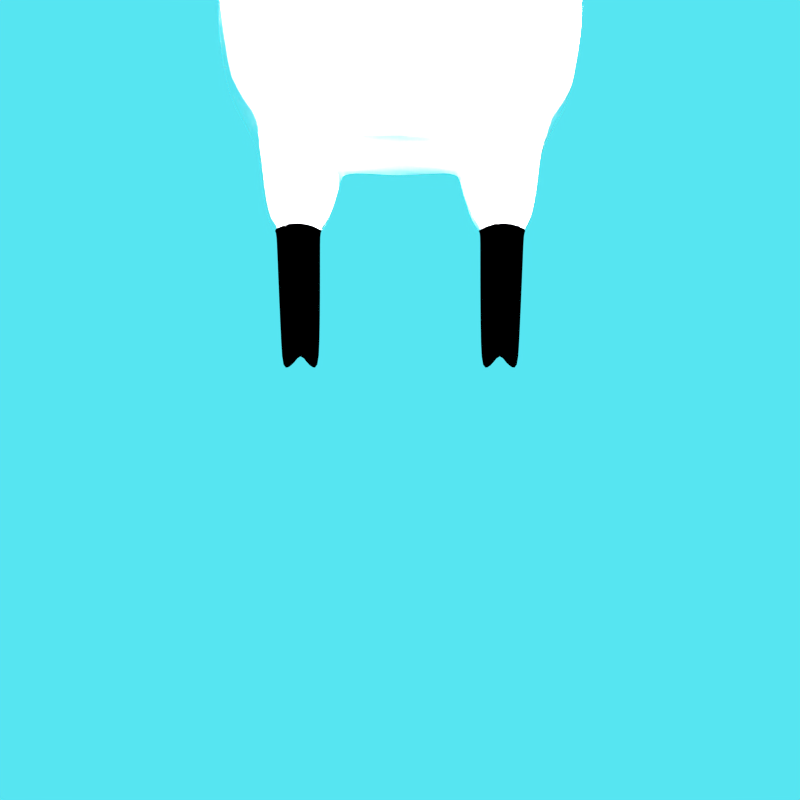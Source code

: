 # Source: blend.blend  (saved by Blender 2.77.0; exported with 4.5.12 LTS)
import bpy
from mathutils import Matrix  # noqa: F401  (used for matrix-valued properties, if any)

bpy.ops.wm.read_factory_settings(use_empty=True)
scene = bpy.context.scene
scene.name = 'Scene'

# ---- collections
col_collection_1 = bpy.data.collections.new('Collection 1'); scene.collection.children.link(col_collection_1)

# ---- materials (node trees are filled in below, after node groups)
mat_wool = bpy.data.materials.new('wool')
mat_wool.alpha_threshold = 0.0
mat_wool.use_transparent_shadow = False
mat_wool.diffuse_color = (1.0, 1.0, 1.0, 1.0)
mat_wool.roughness = 0.5
mat_black = bpy.data.materials.new('black')
mat_black.alpha_threshold = 0.0
mat_black.use_transparent_shadow = False
mat_black.pass_index = 1
mat_black.diffuse_color = (0.0, 0.0, 0.0, 1.0)
mat_black.roughness = 0.5
mat_horn = bpy.data.materials.new('horn')
mat_horn.alpha_threshold = 0.0
mat_horn.use_transparent_shadow = False
mat_horn.pass_index = 3
mat_horn.diffuse_color = (1.0, 1.0, 0.0, 1.0)
mat_horn.roughness = 0.5
mat_mouth = bpy.data.materials.new('mouth')
mat_mouth.alpha_threshold = 0.0
mat_mouth.use_transparent_shadow = False
mat_mouth.pass_index = 4
mat_mouth.diffuse_color = (1.0, 0.0, 0.0, 1.0)
mat_mouth.roughness = 0.5
mat_skin = bpy.data.materials.new('skin')
mat_skin.alpha_threshold = 0.0
mat_skin.use_transparent_shadow = False
mat_skin.diffuse_color = (1.0, 0.8, 0.5, 1.0)
mat_skin.roughness = 0.5

# ---- material node trees

# ---- world
world_world = bpy.data.worlds.new('World'); scene.world = world_world
world_world.color = (0.09388, 0.7842, 0.8829)
world_world.use_sun_shadow = False
world_world.sun_shadow_jitter_overblur = 0.0
world_world.cycles.sampling_method = 'NONE'
world_world.cycles.sample_map_resolution = 256

# ---- cameras
cam_camera = bpy.data.cameras.new('Camera')
cam_camera.clip_end = 100.0
cam_camera.lens = 35.0
cam_camera.sensor_width = 32.0
cam_camera.sensor_height = 18.0
cam_camera.display_size = 0.02
cam_camera.dof.focus_distance = 0.0
cam_camera.dof.aperture_fstop = 128.0

# ---- lights
light_point = bpy.data.lights.new('Point', 'POINT')
light_point.transmission_factor = 0.0
light_point.energy = 100.0
light_point.shadow_buffer_clip_start = 0.5
light_point.shadow_soft_size = 0.001
light_point.shadow_maximum_resolution = 0.006
light_point.use_absolute_resolution = True
light_point.cycles.use_multiple_importance_sampling = False
light_sun = bpy.data.lights.new('Sun', 'SUN')
light_sun.transmission_factor = 0.0
light_sun.angle = 0.002
light_sun.energy = 1.0
light_sun.shadow_buffer_clip_start = 0.5
light_sun.shadow_soft_size = 0.001
light_sun.shadow_cascade_max_distance = 1000.0
light_sun.cycles.use_multiple_importance_sampling = False

# ---- meshes
me_sheep = bpy.data.meshes.new('sheep')
me_sheep.from_pydata([(-0.01722, -6.538e-07, 0.08012), (-0.03182, -6.538e-07, 0.07145), (-0.04157, -6.538e-07, 0.05847), (-0.045, -6.538e-07, 0.04316), (-0.04157, -6.538e-07, 0.02786), (-0.0349, -6.538e-07, 0.01488), (-0.01591, 0.00659, 0.08012), (-0.0294, 0.01218, 0.07145), (-0.03841, 0.01591, 0.05847), (-0.04157, 0.01722, 0.04316), (-0.03841, 0.01591, 0.02786), (-0.03039, 0.01218, 0.01488), (-0.01218, 0.01218, 0.08012), (-0.0225, 0.0225, 0.07145), (-0.0294, 0.0294, 0.05847), (-0.03182, 0.03182, 0.04316), (-0.0294, 0.0294, 0.02786), (-0.02358, 0.02434, 0.01488), (-0.00659, 0.01591, 0.08012), (-0.01218, 0.0294, 0.07145), (-0.01591, 0.03841, 0.05847), (-0.01722, 0.04157, 0.04316), (-0.01591, 0.03841, 0.02786), (-0.01218, 0.03311, 0.01488), (-4.708e-09, 0.01722, 0.08012), (-0.00327, 0.03487, 0.09984), (4.141e-10, 0.04157, 0.05847), (1.345e-09, 0.045, 0.04316), (4.141e-10, 0.04157, 0.02786), (-2.38e-09, 0.03648, 0.01683), (0.00659, 0.01591, 0.08012), (0.01591, 0.03841, 0.05734), (0.01722, 0.04157, 0.04316), (0.01591, 0.03841, 0.02786), (0.01218, 0.03311, 0.01488), (0.01218, 0.01218, 0.08012), (0.02757, 0.02251, 0.05835), (0.02672, 0.02796, 0.04316), (0.02754, 0.02576, 0.03054), (0.0225, 0.02408, 0.01488), (-1.304e-08, -6.538e-07, 0.08316), (0.01591, 0.00659, 0.08012), (0.03077, 0.01061, 0.06614), (0.03386, 0.01113, 0.06012), (0.03805, 0.01423, 0.04534), (0.02945, 0.01523, 0.02145), (0.01546, -6.538e-07, 0.08012), (0.03099, -6.538e-07, 0.06769), (0.03509, -6.538e-07, 0.06185), (0.03035, 0.0103, 0.02004), (0.03099, -6.538e-07, 0.0188), (2.024e-09, 0.03909, 0.1021), (0.01218, 0.0294, 0.07145), (0.0225, 0.0225, 0.07145), (-0.006088, 0.03061, 0.07145), (-9.829e-10, 0.0367, 0.06496), (0.006088, 0.03061, 0.07145), (-3.544e-09, 0.02452, 0.07578), (0.00327, 0.03487, 0.09984), (2.024e-09, 0.03178, 0.09728), (0.004262, 0.04041, 0.0811), (9.313e-10, 0.04571, 0.07781), (-0.004262, 0.04041, 0.0811), (-9.313e-10, 0.03551, 0.08293), (1.491e-09, 0.0457, 0.09318), (-0.004433, 0.03952, 0.09314), (1.491e-09, 0.03443, 0.09208), (0.004433, 0.03952, 0.09314), (0.02761, -6.529e-07, 0.01678), (0.02725, -6.529e-07, 0.06981), (0.02692, 0.01586, 0.01964), (0.02442, 0.02506, 0.06005), (0.02364, 0.02847, 0.03004), (0.02346, 0.03011, 0.05393), (0.02164, 0.03192, 0.04316), (0.02694, 0.01041, 0.06871), (0.02754, 0.01057, 0.0179), (0.02465, 0.02532, 0.02677), (0.02918, -6.529e-07, 0.01561), (0.0285, -6.529e-07, 0.07179), (0.0284, 0.01706, 0.01866), (0.02608, 0.02633, 0.06194), (0.02494, 0.03059, 0.02979), (0.02491, 0.03203, 0.05617), (0.02357, 0.03445, 0.04316), (0.02818, 0.01063, 0.07031), (0.02865, 0.01103, 0.01677), (0.02514, 0.02643, 0.02577), (0.03681, 0.01375, 0.04289), (0.03471, 0.0161, 0.0456), (0.0383, 0.01058, 0.04543), (0.03673, 0.01328, 0.0483), (0.03791, 0.01164, 0.04346), (0.03736, 0.01131, 0.04757), (0.0355, 0.0153, 0.04748), (0.0357, 0.01538, 0.04366), (0.03848, 0.007005, 0.03173), (0.03595, 0.0135, 0.03413), (0.03921, -6.538e-07, 0.03119), (0.03667, 0.006697, 0.03094), (0.03467, 0.01252, 0.03287), (0.03756, -6.538e-07, 0.03055), (0.03659, 0.007005, 0.03005), (0.03452, 0.0135, 0.03245), (0.03783, -6.538e-07, 0.02911), (0.03973, -6.538e-07, 0.04538), (0.0334, 0.01613, 0.03373), (0.02784, 0.02419, 0.0278), (0.03066, 0.0202, 0.0541), (0.02645, 0.02745, 0.05284), (0.03051, 0.02374, 0.04316), (0.0302, 0.02388, 0.05039), (6.394e-09, 0.09277, -0.002707), (5.868e-09, 0.09277, 0.004187), (-0.01, 0.03603, 0.0), (6.928e-09, 0.03911, -0.01194), (5.868e-09, 0.08732, 0.006547), (-0.006016, 0.0849, 0.0005315), (6.394e-09, 0.08732, -0.005484), (0.006016, 0.0849, 0.0005315), (5.868e-09, 0.06266, 0.00806), (5.868e-09, 0.06115, 0.008152), (0.006016, 0.05873, 0.0005315), (0.006016, 0.06024, 0.0005315), (6.394e-09, 0.06115, -0.005484), (6.394e-09, 0.06266, -0.005484), (-0.006016, 0.05873, 0.0005315), (-0.006016, 0.06024, 0.0005315), (6e-09, 0.05951, 0.01156), (0.008859, 0.05595, 0.0001373), (6.775e-09, 0.05951, -0.008721), (-0.008859, 0.05595, 0.0001373), (0.01188, 0.01964, -0.06235), (0.01463, 0.009545, -0.06229), (0.01572, 1.002e-09, -0.06229), (0.02815, -9.835e-10, -0.01775), (0.02815, 0.0, 0.0), (0.02442, 0.01296, -0.045), (0.026, 0.0138, -0.01775), (0.026, 0.0138, 0.0), (0.01869, 0.02394, -0.045), (0.0199, 0.0255, -0.01775), (0.0199, 0.0255, 0.0), (0.01012, 0.03436, -0.045), (0.01077, 0.03331, -0.01775), (0.0, 0.03606, -0.01775), (0.0, 0.03714, -0.045), (-0.01818, 1.002e-09, -0.06229), (-0.01604, 0.009545, -0.06229), (-0.01288, 0.02013, -0.06235), (0.02643, -1.967e-09, -0.045), (-0.02815, 0.0, 0.0), (-0.02815, 2.742e-09, -0.01775), (-0.026, 0.0138, 0.0), (-0.026, 0.0138, -0.01775), (-0.02442, 0.01296, -0.045), (-0.0199, 0.0255, 0.0), (-0.0199, 0.0255, -0.01775), (-0.01869, 0.02394, -0.045), (-0.01077, 0.03331, -0.01775), (-0.01012, 0.03436, -0.045), (6.054e-09, 0.03966, 0.01418), (0.01, 0.03513, 0.0), (8.257e-09, 0.01743, -0.1103), (7.731e-09, 0.02432, -0.1103), (7.916e-09, 0.03432, -0.05658), (8.79e-09, 0.00788, -0.06637), (7.731e-09, 0.02668, -0.1048), (-0.006016, 0.02067, -0.1024), (8.257e-09, 0.01465, -0.1048), (0.006016, 0.02067, -0.1024), (7.731e-09, 0.0282, -0.08005), (7.731e-09, 0.02829, -0.07865), (0.006016, 0.02067, -0.07623), (0.006016, 0.02067, -0.07775), (8.257e-09, 0.01465, -0.07865), (8.257e-09, 0.01465, -0.08005), (-0.006016, 0.02067, -0.07623), (-0.006016, 0.02067, -0.07775), (7.842e-09, 0.03118, -0.07692), (0.00841, 0.02034, -0.07354), (8.577e-09, 0.01193, -0.07692), (-0.00841, 0.02034, -0.07354), (8.79e-09, 2.742e-09, -0.06637), (8.79e-09, 0.002813, -0.06637), (-0.02291, 2.2e-09, -0.0515), (-0.02917, -4.352e-11, -0.03743), (-0.02772, 0.008519, -0.04447), (-0.03847, 1.663e-09, -0.04401), (-0.04057, 4.938e-10, -0.0408), (-0.0435, 0.004439, -0.04447), (-0.03421, 2.121e-11, -0.03977), (-0.0324, 0.005637, -0.04447), (-0.02808, 2.136e-09, -0.04775), (0.03876, 2.742e-09, 0.04967), (0.03561, 0.01351, 0.03402), (0.03808, 0.007005, 0.03162), (0.03883, -6.538e-07, 0.0311), (0.03636, 0.007005, 0.0302), (0.03754, -6.538e-07, 0.02937), (0.03429, 0.01352, 0.0326), (0.03359, 0.0164, 0.03514), (0.03356, 0.01579, 0.03432), (0.03283, 0.01544, 0.03412), (6.902e-09, 0.04257, -0.0114), (-0.009807, 0.03941, 2.326e-05), (6.045e-09, 0.04302, 0.01374), (0.009807, 0.03866, 2.326e-05), (7.898e-09, 0.03356, -0.06503), (8.739e-09, 0.008854, -0.06933), (0.01105, 0.01988, -0.06546), (-0.01181, 0.02018, -0.06546), (-0.0275, 0.0146, -0.03257), (0.02979, -1.128e-09, -0.03257), (0.02752, 0.0146, -0.03257), (0.02107, 0.02697, -0.03257), (0.01141, 0.03623, -0.03257), (1.403e-05, 0.0392, -0.03257), (-0.02104, 0.02697, -0.03257), (-0.01138, 0.03623, -0.03257), (-0.03015, 2.886e-09, -0.03257)], [], [(0, 40, 6), (5, 4, 10, 11), (3, 2, 8, 9), (1, 0, 6, 7), (142, 39, 80), (4, 3, 9, 10), (2, 1, 7, 8), (9, 8, 14, 15), (7, 6, 12, 13), (139, 142, 80, 86), (10, 9, 15, 16), (8, 7, 13, 14), (6, 40, 12), (11, 10, 16, 17), (142, 162, 34, 39), (16, 15, 21, 22), (14, 13, 19, 20), (12, 40, 18), (17, 16, 22, 23), (15, 14, 20, 21), (13, 12, 18, 19), (18, 40, 24), (23, 22, 28, 29), (21, 20, 26, 27), (26, 20, 19, 54, 55), (29, 34, 161), (22, 21, 27, 28), (29, 28, 33, 34), (27, 26, 31, 32), (18, 24, 57, 54, 19), (114, 23, 161), (28, 27, 32, 33), (24, 40, 30), (23, 114, 156, 17), (95, 44, 88), (35, 40, 41), (33, 32, 84, 82), (95, 89, 44), (41, 40, 46), (139, 86, 78, 136), (49, 102, 104, 50), (93, 90, 44), (71, 36, 109, 73), (93, 44, 91), (43, 42, 47, 48), (67, 64, 51, 58), (64, 65, 25, 51), (65, 66, 59, 25), (66, 67, 58, 59), (57, 56, 60, 63), (54, 57, 63, 62), (55, 54, 62, 61), (56, 55, 61, 60), (59, 58, 51, 25), (63, 60, 67, 66), (62, 63, 66, 65), (61, 62, 65, 64), (60, 61, 64, 67), (57, 24, 30, 52, 56), (26, 55, 56, 52, 31), (52, 30, 35, 53), (30, 40, 35), (85, 81, 53), (38, 72, 74, 37), (36, 71, 75, 42), (53, 81, 83, 31, 52), (33, 82, 87, 39, 34), (41, 46, 79, 85), (75, 85, 79, 69), (83, 81, 71, 73), (83, 73, 74, 84), (32, 31, 83, 84), (41, 85, 53, 35), (85, 75, 71, 81), (49, 76, 70, 45), (49, 50, 68, 76), (70, 77, 107, 45), (11, 153, 151, 5), (17, 156, 153, 11), (87, 80, 39), (72, 38, 107, 77), (82, 84, 74, 72), (87, 82, 72, 77), (87, 77, 70, 80), (86, 80, 70, 76), (86, 76, 68, 78), (194, 105, 90, 93), (108, 43, 91, 94), (194, 93, 91, 43, 48), (89, 94, 44), (44, 94, 91), (90, 92, 44), (44, 92, 88), (195, 196, 99, 100), (92, 96, 97, 88), (92, 90, 105, 98, 96), (196, 197, 101, 99), (198, 199, 104, 102), (200, 198, 102, 103), (102, 49, 45, 103), (107, 106, 103, 45), (42, 75, 69, 47), (109, 37, 74, 73), (110, 111, 94, 89), (42, 43, 108, 36), (111, 108, 94), (111, 109, 36, 108), (111, 110, 37, 109), (116, 119, 113), (113, 117, 116), (118, 117, 112), (112, 119, 118), (120, 123, 119, 116), (123, 125, 118, 119), (125, 127, 117, 118), (127, 120, 116, 117), (131, 128, 121, 126), (126, 121, 120, 127), (130, 131, 126, 124), (124, 126, 127, 125), (129, 130, 124, 122), (122, 124, 125, 123), (128, 129, 122, 121), (121, 122, 123, 120), (204, 205, 131, 130), (117, 119, 112), (119, 117, 113), (154, 153, 156, 157), (212, 154, 157, 218), (219, 159, 145, 217), (218, 157, 159, 219), (148, 155, 158, 149), (220, 152, 154, 212), (212, 187, 186), (152, 151, 153, 154), (133, 137, 150, 134), (214, 138, 135, 213), (138, 139, 136, 135), (215, 141, 138, 214), (141, 142, 139, 138), (216, 144, 141, 215), (217, 145, 144, 216), (144, 162, 142, 141), (167, 170, 164), (164, 168, 167), (169, 168, 163), (163, 170, 169), (171, 174, 170, 167), (174, 176, 169, 170), (176, 178, 168, 169), (178, 171, 167, 168), (182, 179, 172, 177), (177, 172, 171, 178), (181, 182, 177, 175), (175, 177, 178, 176), (180, 181, 175, 173), (173, 175, 176, 174), (179, 180, 173, 172), (172, 173, 174, 171), (168, 170, 163), (170, 168, 164), (134, 183, 184, 133), (147, 148, 184, 183), (206, 207, 129, 128), (207, 204, 130, 129), (205, 206, 128, 131), (146, 165, 160), (149, 158, 160), (132, 140, 137, 133), (132, 143, 140), (132, 165, 143), (144, 145, 115), (114, 115, 159), (157, 156, 114, 159), (208, 210, 180, 179), (210, 209, 181, 180), (209, 211, 182, 181), (211, 208, 179, 182), (166, 184, 148, 149), (166, 132, 133, 184), (155, 187, 212), (148, 187, 155), (187, 148, 147, 185), (191, 192, 190, 189), (192, 193, 188, 190), (190, 188, 189), (187, 185, 193, 192), (186, 187, 192, 191), (96, 98, 197, 196), (97, 96, 196, 195), (100, 99, 198, 200), (99, 101, 199, 198), (203, 106, 201, 202), (100, 203, 202, 195), (200, 203, 100), (89, 95, 201, 110), (88, 97, 201, 95), (37, 110, 201, 38), (106, 107, 38, 201), (200, 103, 106, 203), (201, 97, 195, 202), (114, 161, 206, 205), (162, 115, 204, 207), (161, 162, 207, 206), (115, 114, 205, 204), (149, 165, 208, 211), (166, 149, 211, 209), (132, 166, 209, 210), (165, 132, 210, 208), (146, 143, 165), (149, 160, 165), (23, 29, 161), (162, 161, 34), (159, 115, 145), (162, 144, 115), (146, 217, 216, 143), (143, 216, 215, 140), (140, 215, 214, 137), (137, 214, 213, 150), (158, 218, 219, 160), (160, 219, 217, 146), (155, 212, 218, 158), (212, 186, 220)])
me_sheep.polygons.foreach_set('use_smooth', [True] * 223)
me_sheep.polygons.foreach_set('material_index', [0, 0, 0, 0, 0, 0, 0, 0, 0, 0, 0, 0, 0, 0, 0, 0, 0, 0, 0, 0, 0, 0, 0, 0, 0, 0, 0, 0, 0, 0, 0, 0, 0, 0, 1, 0, 0, 1, 0, 0, 4, 1, 4, 1, 4, 2, 2, 2, 2, 2, 2, 2, 2, 2, 2, 2, 2, 2, 0, 0, 0, 0, 0, 4, 4, 0, 0, 0, 0, 0, 0, 0, 0, 0, 4, 4, 4, 0, 0, 0, 4, 0, 0, 0, 0, 0, 4, 4, 4, 1, 1, 1, 1, 3, 4, 4, 3, 4, 4, 4, 4, 4, 4, 4, 4, 4, 4, 4, 1, 1, 1, 1, 1, 1, 1, 1, 0, 1, 0, 1, 0, 1, 0, 1, 0, 1, 1, 0, 0, 0, 0, 0, 0, 0, 0, 0, 0, 0, 0, 0, 0, 0, 0, 1, 1, 1, 1, 1, 1, 1, 1, 0, 1, 0, 1, 0, 1, 0, 1, 1, 1, 0, 0, 0, 0, 0, 0, 0, 0, 0, 0, 0, 0, 0, 0, 0, 0, 0, 0, 0, 0, 0, 0, 0, 0, 0, 0, 0, 4, 4, 3, 3, 4, 3, 3, 4, 4, 4, 4, 4, 4, 0, 0, 0, 0, 0, 0, 0, 0, 0, 0, 0, 0, 0, 0, 0, 0, 0, 0, 0, 0, 0, 0])
_k = {(56, 57): 1.0, (54, 57): 1.0, (99, 100): 1.0, (54, 55): 1.0, (55, 56): 1.0, (69, 75): 1.0, (71, 75): 1.0, (71, 73): 1.0, (73, 74): 1.0, (72, 74): 1.0, (70, 76): 1.0, (68, 76): 1.0, (70, 77): 1.0, (72, 77): 1.0, (90, 92): 1.0, (91, 93): 1.0, (89, 94): 1.0, (88, 95): 1.0, (88, 92): 1.0, (90, 93): 1.0, (91, 94): 1.0, (89, 95): 1.0, (99, 101): 1.0, (189, 190): 1.0, (100, 203): 1.0}
me_sheep.attributes.new('crease_edge', 'FLOAT', 'EDGE').data.foreach_set('value', [_k.get((min(e.vertices), max(e.vertices)), 0.0) for e in me_sheep.edges])
me_sheep.materials.append(mat_wool)
me_sheep.materials.append(mat_black)
me_sheep.materials.append(mat_horn)
me_sheep.materials.append(mat_mouth)
me_sheep.materials.append(mat_skin)
me_sheep.use_remesh_preserve_volume = False
me_sheep.use_remesh_preserve_attributes = False
me_sheep.use_mirror_vertex_groups = False
me_sheep.update()
arm_sheep = bpy.data.armatures.new('sheep')  # bones are not reproduced

# ---- objects
ob_armature = bpy.data.objects.new('Armature', arm_sheep)
ob_sheep = bpy.data.objects.new('Sheep', me_sheep)
ob_point = bpy.data.objects.new('Point', light_point)
ob_sun = bpy.data.objects.new('Sun', light_sun)
ob_camera = bpy.data.objects.new('Camera', cam_camera)

# ---- transforms, parenting, visibility, modifiers, constraints
ob_armature.location = (0.0, 0.0, 0.06704)
ob_armature.rotation_euler = (0.0, -0.0, 1.571)
ob_armature.show_in_front = True
ob_armature.lineart.crease_threshold = 0.0
ob_sheep.parent = ob_armature
ob_sheep.matrix_parent_inverse = Matrix(((7.55e-08, 1.0, 0.0, 0.0), (-1.0, 7.55e-08, 0.0, 0.0), (0.0, 0.0, 1.0, -0.03812), (0.0, 0.0, 0.0, 1.0)))
ob_sheep.location = (0.0, -2.742e-09, 0.07684)
ob_sheep.lineart.crease_threshold = 0.0
_vg = ob_sheep.vertex_groups.new(name='neck')
for _i, _w in zip([1, 2, 3, 4, 5, 7, 8, 9, 10, 11, 14, 15, 16, 17, 20, 21, 22, 23, 27, 28, 29, 32, 33, 34, 36, 37, 38, 39, 43, 44, 45, 48, 49, 50, 68, 70, 72, 73, 74, 76, 77, 78, 80, 82, 83, 84, 86, 87, 88, 89, 90, 91, 92, 93, 94, 95, 96, 97, 98, 99, 100, 101, 102, 103, 104, 105, 106, 107, 108, 109, 110, 111, 135, 136, 138, 139, 141, 142, 151, 152, 153, 154, 156, 157, 186, 194, 195, 196, 197, 198, 199, 200, 201, 202, 203, 212, 213, 214, 215, 218, 220], [0.01337, 0.05707, 0.1034, 0.192, 0.3751, 0.003405, 0.04436, 0.08745, 0.173, 0.3838, 0.0236, 0.06774, 0.1362, 0.3094, 0.003192, 0.03757, 0.07222, 0.09601, 0.01372, 0.03863, 0.03865, 0.02205, 0.05758, 0.08295, 0.002832, 0.04852, 0.08898, 0.2454, 0.01043, 0.05453, 0.1753, 0.0103, 0.1969, 0.2119, 0.269, 0.2217, 0.08674, 0.008186, 0.04227, 0.2501, 0.1397, 0.3287, 0.2897, 0.0833, 0.003553, 0.03701, 0.3156, 0.1574, 0.0626, 0.0525, 0.05613, 0.04342, 0.06221, 0.04983, 0.04431, 0.0594, 0.09426, 0.08748, 0.09624, 0.1136, 0.1014, 0.1208, 0.1303, 0.1156, 0.1424, 0.0658, 0.1001, 0.1255, 0.0163, 0.01423, 0.05152, 0.02526, 0.07398, 0.3057, 0.04269, 0.1505, 0.003876, 0.0805, 0.3206, 0.0939, 0.1645, 0.04219, 0.07965, 0.007293, 0.01528, 0.0439, 0.09639, 0.1061, 0.1115, 0.1175, 0.1265, 0.1045, 0.08296, 0.09243, 0.09609, 0.02109, 0.03699, 0.02135, 0.001938, 0.003646, 0.02109]): _vg.add([_i], _w, 'REPLACE')
_vg = ob_sheep.vertex_groups.new(name='shoulder_L')
for _i, _w in zip([1, 2, 3, 4, 5, 7, 8, 9, 10, 11, 13, 14, 15, 16, 17, 19, 20, 21, 22, 23, 25, 26, 27, 28, 29, 31, 32, 33, 34, 36, 37, 38, 39, 42, 43, 44, 45, 47, 48, 49, 50, 51, 52, 54, 55, 56, 57, 58, 59, 60, 61, 62, 63, 64, 65, 66, 67, 68, 70, 71, 72, 73, 74, 75, 76, 77, 78, 80, 81, 82, 83, 84, 86, 87, 88, 89, 90, 91, 92, 93, 94, 95, 96, 97, 98, 99, 100, 101, 102, 103, 104, 105, 106, 107, 108, 109, 110, 111, 114, 115, 129, 130, 131, 132, 135, 136, 137, 138, 139, 140, 141, 142, 143, 144, 145, 146, 148, 150, 151, 152, 153, 154, 155, 156, 157, 158, 159, 160, 161, 162, 166, 180, 186, 187, 188, 189, 190, 191, 192, 193, 194, 195, 196, 197, 198, 199, 200, 201, 202, 203, 204, 205, 206, 207, 208, 209, 210, 212, 213, 214, 215, 216, 217, 218, 219, 220], [0.01024, 0.04429, 0.07537, 0.1227, 0.1783, 0.005931, 0.03889, 0.0, 0.0, 0.0, 0.00623, 0.03485, 0.0, 0.0, 0.3307, 0.007808, 0.04814, 0.0, 0.0, 0.522, 0.005422, 0.05383, 0.0, 0.01618, 0.3952, 0.05059, 0.0, 0.0199, 0.5191, 0.0272, 0.0, 0.0, 0.2898, 0.008501, 0.02315, 0.0, 0.0, 0.005631, 0.01933, 0.0, 0.07821, 0.005429, 0.005273, 0.007505, 0.0205, 0.008157, 0.0007103, 0.005424, 0.005416, 0.005704, 0.006119, 0.005592, 0.005136, 0.005474, 0.00543, 0.00539, 0.005446, 0.0, 0.0, 0.02334, 0.0, 0.0, 0.0, 0.002198, 0.0, 0.02646, 0.01415, 0.02722, 0.0, 0.0, 0.04019, 0.0, 0.04206, 0.01581, 0.0, 0.0, 0.0, 0.0, 0.0, 0.0, 0.0, 0.0, 0.0, 0.0, 0.0, 0.0, 0.0, 0.0, 0.0, 0.0, 0.0, 0.0, 0.0, 0.0, 0.03817, 0.04843, 0.0, 0.03545, 0.8498, 0.7694, 0.01781, 0.04004, 0.0309, 0.0, 0.0, 0.1777, 0.03908, 0.1567, 0.3434, 0.05506, 0.2011, 0.6894, 0.0, 0.2552, 0.2879, 0.0, 0.0, 0.04112, 0.1276, 0.0, 0.0, 0.08382, 0.0, 0.6991, 0.2168, 0.0, 0.2716, 0.0, 0.792, 0.868, 0.0, 0.0, 0.0, 0.0, 0.04767, 0.05075, 0.04885, 0.02453, 0.0, 0.0, 0.04781, 0.0, 0.0, 0.0, 0.0, 0.0, 0.0, 0.0, 0.0, 0.0, 0.4047, 0.4403, 0.1081, 0.4429, 0.0, 0.0, 0.0, 0.0, 0.0, 0.0, 0.0, 0.1245, 0.0, 0.0, 0.0, 0.0]): _vg.add([_i], _w, 'REPLACE')
_vg = ob_sheep.vertex_groups.new(name='upper_arm_L')
for _i, _w in zip([16, 17, 21, 22, 23, 27, 28, 29, 32, 33, 34, 38, 39, 72, 77, 80, 82, 84, 87, 114, 115, 120, 121, 122, 123, 124, 125, 126, 128, 129, 130, 131, 142, 145, 156, 159, 161, 162, 204, 205, 206, 207, 217, 219], [0.008507, 0.02998, 0.01508, 0.06417, 0.0, 0.04634, 0.0, 0.0, 0.02152, 0.07453, 0.0, 0.0003074, 0.05197, 0.01743, 0.01366, 0.007515, 0.03274, 0.003711, 0.0239, 0.0, 0.1164, 0.0, 0.9298, 0.9636, 0.0, 0.7637, 0.0, 0.9835, 0.9915, 0.9999, 0.9575, 0.9769, 0.004992, 0.0232, 0.005181, 0.07147, 0.0, 0.03317, 0.9326, 0.8763, 0.9645, 0.9732, 0.0116, 0.03573]): _vg.add([_i], _w, 'REPLACE')
_vg = ob_sheep.vertex_groups.new(name='lower_arm_L')
for _i, _w in zip([116, 117, 118, 119, 120, 121, 122, 123, 124, 125, 126, 127, 128, 130, 131, 204, 206], [0.825, 0.8335, 0.9138, 0.9734, 0.9624, 0.7804, 0.7482, 1.0, 0.7872, 0.9879, 0.8826, 0.9868, 0.06518, 0.06215, 0.2139, 0.03108, 0.03259]): _vg.add([_i], _w, 'REPLACE')
_vg = ob_sheep.vertex_groups.new(name='hand_L')
for _i, _w in zip([112, 113, 116, 117, 118, 119, 120, 125], [0.9822, 0.9873, 0.9606, 0.9684, 0.9538, 0.9678, 0.01219, 0.01896]): _vg.add([_i], _w, 'REPLACE')
_vg = ob_sheep.vertex_groups.new(name='lower_leg_L')
for _i, _w in zip([112, 113, 114, 116, 117, 118, 119, 123, 124, 125, 126, 164, 167, 168, 169, 170, 171, 172, 173, 174, 175, 176, 177, 178, 179, 180, 181, 182, 205, 208, 209], [0.0, 0.0, 0.0, 0.0, 0.0, 0.0, 0.0, 0.0, 0.0, 0.0, 0.0, 0.2169, 0.99, 0.9554, 0.8822, 0.8175, 0.9565, 0.0, 0.0, 0.9556, 0.0, 0.9657, 0.0, 0.8838, 0.0, 0.0, 0.0, 0.0, 0.0, 0.02694, 0.0]): _vg.add([_i], _w, 'REPLACE')
_vg = ob_sheep.vertex_groups.new(name='head')
for _i, _w in zip([0, 1, 2, 3, 4, 5, 6, 7, 8, 9, 10, 11, 12, 13, 14, 15, 16, 17, 18, 19, 20, 21, 22, 23, 24, 25, 26, 27, 28, 29, 30, 31, 32, 33, 34, 35, 36, 37, 38, 39, 40, 41, 42, 43, 44, 45, 46, 47, 48, 49, 50, 51, 52, 53, 54, 55, 56, 57, 58, 59, 60, 61, 62, 63, 64, 65, 66, 67, 68, 69, 70, 71, 72, 73, 74, 75, 76, 77, 78, 79, 80, 81, 82, 83, 84, 85, 86, 87, 88, 89, 90, 91, 92, 93, 94, 95, 96, 97, 98, 99, 100, 101, 102, 103, 104, 105, 106, 107, 108, 109, 110, 111, 135, 136, 138, 139, 142, 151, 152, 153, 156, 161, 194, 195, 196, 197, 198, 199, 200, 201, 202, 203, 206, 213, 214], [0.9532, 0.926, 0.8766, 0.7899, 0.6316, 0.3221, 0.9558, 0.9341, 0.8908, 0.8092, 0.6473, 0.286, 0.9585, 0.9389, 0.8965, 0.8131, 0.6423, 0.2661, 0.9604, 0.9416, 0.898, 0.8084, 0.6223, 0.242, 0.9619, 0.9459, 0.8993, 0.8057, 0.6035, 0.2301, 0.9623, 0.9049, 0.8178, 0.6329, 0.2383, 0.963, 0.9195, 0.8422, 0.7427, 0.2977, 0.9661, 0.9632, 0.9363, 0.9187, 0.8622, 0.606, 0.963, 0.9383, 0.9214, 0.58, 0.5601, 0.9459, 0.9458, 0.9494, 0.9435, 0.9324, 0.9434, 0.9499, 0.9459, 0.9459, 0.9457, 0.9453, 0.9457, 0.9461, 0.9458, 0.9459, 0.9459, 0.9459, 0.4536, 0.9454, 0.511, 0.925, 0.7161, 0.8998, 0.8335, 0.9439, 0.4757, 0.6159, 0.3438, 0.9509, 0.3757, 0.9298, 0.6961, 0.9028, 0.8287, 0.9499, 0.3474, 0.5579, 0.8444, 0.8629, 0.8617, 0.8802, 0.8478, 0.8747, 0.8762, 0.8488, 0.784, 0.7913, 0.7832, 0.7457, 0.762, 0.7349, 0.7124, 0.7319, 0.6929, 0.8451, 0.7528, 0.6737, 0.9054, 0.8968, 0.8539, 0.8895, 0.02271, 0.132, 0.006013, 0.1055, 0.08358, 0.1134, 0.0247, 0.08872, 0.06177, 0.04729, 0.8847, 0.7728, 0.7609, 0.7531, 0.7381, 0.7238, 0.7558, 0.7904, 0.7748, 0.7669, 0.02364, 0.01135, 0.003007]): _vg.add([_i], _w, 'REPLACE')
_vg = ob_sheep.vertex_groups.new(name='Bone')
for _i, _w in zip([4, 5, 10, 11, 17, 39, 45, 49, 50, 68, 70, 76, 78, 80, 86, 87, 101, 102, 104, 115, 133, 134, 135, 136, 137, 138, 139, 140, 141, 142, 143, 144, 145, 146, 147, 148, 149, 150, 151, 152, 153, 154, 155, 156, 157, 158, 159, 160, 185, 186, 187, 188, 189, 190, 191, 192, 193, 199, 204, 211, 212, 213, 214, 215, 216, 217, 218, 219, 220], [0.01342, 0.06585, 0.002141, 0.05447, 0.03073, 0.02748, 0.01348, 0.03174, 0.04787, 0.06548, 0.02447, 0.05172, 0.08431, 0.03629, 0.0651, 0.001546, 0.001756, 0.004069, 0.01235, 0.07592, 0.08977, 0.1316, 0.6276, 0.1904, 0.5485, 0.6406, 0.1531, 0.2962, 0.5808, 0.09553, 0.2061, 0.5152, 0.4593, 0.1617, 0.09662, 0.08099, 0.006766, 0.5841, 0.1717, 0.5275, 0.134, 0.5854, 0.3014, 0.09999, 0.5505, 0.3374, 0.4904, 0.2204, 0.2214, 0.4058, 0.379, 0.3894, 0.3811, 0.3814, 0.3838, 0.3866, 0.3416, 0.00452, 0.03796, 0.003383, 0.4434, 0.6059, 0.5945, 0.4385, 0.3607, 0.3105, 0.444, 0.3554, 0.4434]): _vg.add([_i], _w, 'REPLACE')
_vg = ob_sheep.vertex_groups.new(name='shoulder_R')
_vg = ob_sheep.vertex_groups.new(name='upper_arm_R')
_vg = ob_sheep.vertex_groups.new(name='lower_arm_R')
_vg = ob_sheep.vertex_groups.new(name='hand_R')
_vg = ob_sheep.vertex_groups.new(name='pervis')
for _i, _w in zip([135, 137, 138, 140, 141, 143, 144, 145, 146, 147, 148, 150, 151, 152, 154, 155, 157, 158, 159, 160, 185, 186, 187, 188, 189, 190, 191, 192, 193, 212, 213, 214, 215, 216, 217, 218, 219, 220], [0.002098, 0.09571, 0.01303, 0.2529, 0.04219, 0.1132, 0.02434, 0.02031, 0.07484, 0.06383, 0.06453, 0.05748, 0.006778, 0.08922, 0.1004, 0.3356, 0.06774, 0.2809, 0.04106, 0.1251, 0.1338, 0.2532, 0.2346, 0.2247, 0.226, 0.2323, 0.2242, 0.212, 0.1829, 0.218, 0.02979, 0.05437, 0.1475, 0.06878, 0.04758, 0.1743, 0.08307, 0.218]): _vg.add([_i], _w, 'REPLACE')
_vg = ob_sheep.vertex_groups.new(name='hip_L')
for _i, _w in zip([44, 88, 90, 92, 95, 97, 98, 99, 100, 101, 126, 130, 132, 133, 134, 135, 136, 137, 138, 140, 141, 142, 143, 144, 145, 146, 147, 148, 149, 150, 152, 153, 154, 155, 156, 157, 158, 159, 160, 165, 166, 179, 180, 181, 182, 183, 184, 185, 186, 187, 188, 189, 190, 191, 192, 193, 195, 196, 197, 201, 202, 203, 205, 206, 208, 209, 210, 211, 213, 215, 216, 217, 218, 219], [0.0, 0.0, 0.0, 0.0, 0.0, 0.0, 0.0, 0.0, 0.0, 0.0, 0.0, 0.0, 0.9236, 0.4659, 0.0, 0.0, 0.002404, 0.0, 0.0, 0.1424, 0.0, 0.0, 0.4051, 0.0, 0.02414, 0.5593, 0.0, 0.0, 0.8944, 0.07198, 0.02699, 0.0, 0.0, 0.0, 0.0, 0.0, 0.6924, 0.0, 0.705, 0.7863, 0.6957, 0.02441, 0.02583, 0.03508, 0.0345, 0.0, 0.5299, 0.0, 0.0, 0.0, 0.0, 0.09374, 0.0, 0.007336, 0.0, 0.0, 0.0, 0.0, 0.0, 0.0, 0.0, 0.0, 0.0, 0.0, 0.2684, 0.4654, 0.4747, 0.4518, 0.03599, 0.0, 0.0705, 0.1917, 0.4088, 0.1525]): _vg.add([_i], _w, 'REPLACE')
_vg = ob_sheep.vertex_groups.new(name='upper_leg_L')
for _i, _w in zip([16, 17, 22, 23, 28, 29, 33, 34, 38, 39, 45, 49, 70, 72, 76, 77, 80, 82, 86, 87, 97, 99, 100, 102, 103, 106, 107, 112, 114, 115, 118, 119, 132, 133, 139, 140, 142, 143, 144, 145, 146, 148, 149, 158, 159, 160, 161, 162, 165, 166, 172, 173, 175, 177, 179, 180, 181, 182, 184, 195, 196, 198, 200, 201, 202, 203, 204, 205, 206, 207, 208, 209, 210, 211, 215, 216, 217, 218], [0.0, 0.0, 0.0, 0.0, 0.0, 0.0, 0.0, 0.0, 0.0, 0.0, 0.0, 0.0, 0.0, 0.0, 0.0, 0.0, 0.0, 0.0, 0.0, 0.0, 0.0, 0.0, 0.0, 0.0, 0.0, 0.0, 0.0, 0.0, 0.0, 0.0, 0.0, 0.0, 0.0, 0.0, 0.0, 0.0, 0.0, 0.0, 0.0, 0.0, 0.0, 0.0, 0.06436, 0.0, 0.0, 0.0, 0.0, 0.0, 0.0, 0.1839, 0.9321, 0.9523, 0.8137, 0.9603, 0.9948, 0.9863, 0.9779, 0.9954, 0.0, 0.0, 0.0, 0.0, 0.0, 0.0, 0.0, 0.0, 0.0, 0.0, 0.0, 0.0, 0.2774, 0.988, 0.8212, 0.859, 0.009464, 0.0, 0.0, 0.0]): _vg.add([_i], _w, 'REPLACE')
_vg = ob_sheep.vertex_groups.new(name='foot_L')
for _i, _w in zip([163, 164, 167, 168, 169, 170, 171, 176], [0.9863, 0.9833, 0.9545, 0.9681, 0.9597, 0.9685, 0.02097, 0.01015]): _vg.add([_i], _w, 'REPLACE')
_vg = ob_sheep.vertex_groups.new(name='hip_R')
for _i, _w in zip([147, 148, 155, 183, 185, 186, 187, 188, 189, 190, 191, 192, 193, 212, 220], [0.2597, 0.09035, 0.03453, 0.006607, 0.2022, 0.05279, 0.07176, 0.08784, 0.09142, 0.08913, 0.08747, 0.09124, 0.1244, 0.01727, 0.01727]): _vg.add([_i], _w, 'REPLACE')
_vg = ob_sheep.vertex_groups.new(name='upper_leg_R')
_vg = ob_sheep.vertex_groups.new(name='lower_leg_R')
_vg = ob_sheep.vertex_groups.new(name='foot_R')
_vg = ob_sheep.vertex_groups.new(name='face')
_vg.add([36, 37, 38, 42, 43, 45, 47, 48, 49, 50, 68, 69, 70, 71, 72, 73, 74, 75, 76, 77, 88, 89, 90, 91, 92, 93, 94, 95, 96, 97, 98, 99, 102, 103, 104, 105, 106, 107, 108, 109, 110, 111, 194, 195, 196, 197, 198, 199, 200, 201, 202, 203], 1.0, 'REPLACE')
_m = ob_sheep.modifiers.new('Mirror', 'MIRROR')
_m.use_axis = (False, True, False)
_m = ob_sheep.modifiers.new('Subsurf', 'SUBSURF')
_m.uv_smooth = 'PRESERVE_CORNERS'
_m.quality = 2
_m.levels = 2
_m.show_only_control_edges = False
_m = ob_sheep.modifiers.new('Armature', 'ARMATURE')
_m.object = ob_armature
_m.use_deform_preserve_volume = True
ob_point.location = (0.1368, 0.01593, 0.1222)
ob_point.lineart.crease_threshold = 0.0
ob_sun.location = (0.08198, 0.0, 0.115)
ob_sun.lineart.crease_threshold = 0.0
ob_camera.location = (0.182, 0.0, -0.00721)
ob_camera.rotation_euler = (1.571, 0.0, 1.571)
ob_camera.lineart.crease_threshold = 0.0

# ---- collection membership
col_collection_1.objects.link(ob_armature)
col_collection_1.objects.link(ob_sheep)
col_collection_1.objects.link(ob_point)
col_collection_1.objects.link(ob_sun)
col_collection_1.objects.link(ob_camera)

# ---- scene / render settings (as saved in the file)
scene.camera = ob_camera
scene.frame_start = 1; scene.frame_end = 250; scene.frame_set(1)
scene.render.engine = 'BLENDER_EEVEE_NEXT'
scene.render.resolution_x = 512
scene.render.resolution_y = 512
scene.render.resolution_percentage = 50
scene.render.dither_intensity = 0.0
scene.render.use_freestyle = True
scene.render.line_thickness_mode = 'RELATIVE'
scene.render.line_thickness = 3.0
scene.cycles.use_denoising = False
scene.cycles.samples = 10
scene.cycles.sampling_pattern = 'TABULATED_SOBOL'
scene.cycles.light_sampling_threshold = 0.0
scene.cycles.use_adaptive_sampling = False
scene.cycles.use_light_tree = False
scene.cycles.blur_glossy = 0.0
scene.cycles.pixel_filter_type = 'GAUSSIAN'
scene.cycles.sample_clamp_indirect = 0.0
scene.view_settings.view_transform = 'Standard'
bpy.context.view_layer.update()
